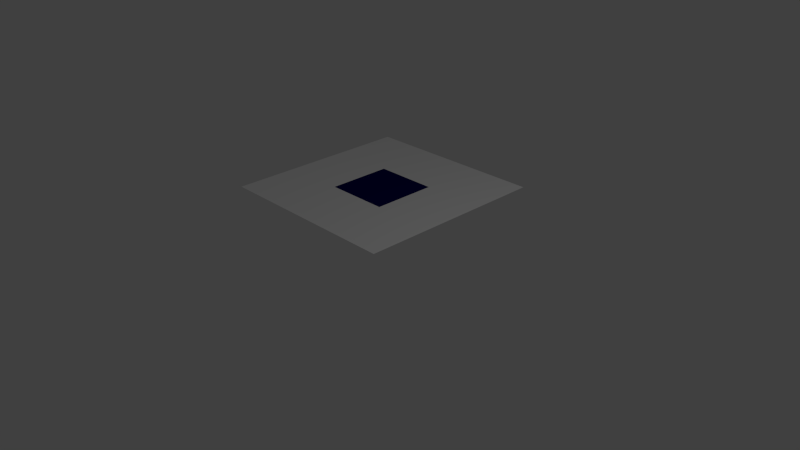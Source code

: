 # Source: box.blend  (saved by Blender 2.63.0; exported with 4.5.12 LTS)
import bpy
from mathutils import Matrix  # noqa: F401  (used for matrix-valued properties, if any)

bpy.ops.wm.read_factory_settings(use_empty=True)
scene = bpy.context.scene
scene.name = 'Scene'

# ---- collections
col_collection_1 = bpy.data.collections.new('Collection 1'); scene.collection.children.link(col_collection_1)

# ---- materials (node trees are filled in below, after node groups)
mat_material_001 = bpy.data.materials.new('Material.001')
mat_material_001.alpha_threshold = 0.0
mat_material_001.use_transparent_shadow = False
mat_material_001.diffuse_color = (0.0, 0.0, 0.098, 1.0)
mat_material_001.specular_color = (0.0, 0.0, 0.098)
mat_material_001.roughness = 0.5
mat_material_001.specular_intensity = 0.0
mat_material_001.line_color = (0.0, 0.0, 0.0, 1.0)
mat_material = bpy.data.materials.new('Material')
mat_material.alpha_threshold = 0.0
mat_material.use_transparent_shadow = False
mat_material.diffuse_color = (1.0, 1.0, 1.0, 1.0)
mat_material.roughness = 0.5
mat_material.line_color = (0.0, 0.0, 0.0, 1.0)

# ---- material node trees

# ---- world
world_world = bpy.data.worlds.new('World'); scene.world = world_world
world_world.color = (0.05088, 0.05088, 0.05088)
world_world.use_sun_shadow = False
world_world.sun_shadow_jitter_overblur = 0.0
world_world.cycles.sampling_method = 'MANUAL'
world_world.cycles.sample_map_resolution = 256

# ---- cameras
cam_camera = bpy.data.cameras.new('Camera')
cam_camera.clip_end = 100.0
cam_camera.lens = 35.0
cam_camera.sensor_width = 32.0
cam_camera.sensor_height = 18.0
cam_camera.ortho_scale = 7.314
cam_camera.dof.focus_distance = 0.0
cam_camera.dof.aperture_fstop = 128.0

# ---- lights
light_lamp = bpy.data.lights.new('Lamp', 'POINT')
light_lamp.transmission_factor = 0.0
light_lamp.cutoff_distance = 30.0
light_lamp.energy = 100.0
light_lamp.shadow_buffer_clip_start = 1.001
light_lamp.shadow_soft_size = 1.0
light_lamp.shadow_maximum_resolution = 0.006
light_lamp.use_absolute_resolution = True
light_lamp.cycles.use_multiple_importance_sampling = False

# ---- meshes
me_cube_001 = bpy.data.meshes.new('Cube.001')
me_cube_001.from_pydata([(-1.0, 2.0, 0.0), (-1.0, 1.0, 0.0), (-2.0, 1.0, 0.0), (-2.0, 2.0, 0.0)], [], [(3, 0, 1, 2)])
me_cube_001.materials.append(mat_material_001)
me_cube_001.use_remesh_preserve_volume = False
me_cube_001.use_remesh_preserve_attributes = False
me_cube_001.use_mirror_vertex_groups = False
me_cube_001.update()
me_cube = bpy.data.meshes.new('Cube')
me_cube.from_pydata([(4.768e-07, 3.0, 0.0), (-4.768e-07, -3.576e-07, 0.0), (-3.0, 3.576e-07, 0.0), (-3.0, 3.0, 0.0), (-1.0, 2.0, 0.0), (-1.0, 1.0, 0.0), (-2.0, 1.0, 0.0), (-2.0, 2.0, 0.0)], [], [(2, 3, 7, 6), (0, 1, 5, 4), (0, 4, 7, 3), (1, 2, 6, 5)])
me_cube.materials.append(mat_material)
me_cube.use_remesh_preserve_volume = False
me_cube.use_remesh_preserve_attributes = False
me_cube.use_mirror_vertex_groups = False
me_cube.update()

# ---- objects
ob_cube_001 = bpy.data.objects.new('Cube.001', me_cube_001)
ob_cube = bpy.data.objects.new('Cube', me_cube)
ob_lamp = bpy.data.objects.new('Lamp', light_lamp)
ob_camera = bpy.data.objects.new('Camera', cam_camera)

# ---- transforms, parenting, visibility, modifiers, constraints
ob_cube_001.location = (0.0, 0.0, 0.0)
ob_cube_001.lock_rotations_4d = False
ob_cube_001.empty_display_type = 'ARROWS'
ob_cube_001.lineart.crease_threshold = 0.0
ob_cube.location = (0.0, 0.0, 0.0)
ob_cube.lock_rotations_4d = False
ob_cube.empty_display_type = 'ARROWS'
ob_cube.lineart.crease_threshold = 0.0
ob_lamp.location = (4.076, 1.005, 5.904)
ob_lamp.rotation_euler = (0.6503, 0.05522, 1.866)
ob_lamp.lock_rotations_4d = False
ob_lamp.empty_display_type = 'ARROWS'
ob_lamp.color = (0.0, 0.0, 0.0, 0.0)
ob_lamp.lineart.crease_threshold = 0.0
ob_camera.location = (7.481, -6.508, 5.344)
ob_camera.rotation_euler = (1.109, 0.01082, 0.8149)
ob_camera.lock_rotations_4d = False
ob_camera.empty_display_type = 'ARROWS'
ob_camera.color = (0.0, 0.0, 0.0, 0.0)
ob_camera.display_type = 'WIRE'
ob_camera.lineart.crease_threshold = 0.0

# ---- collection membership
col_collection_1.objects.link(ob_cube_001)
col_collection_1.objects.link(ob_cube)
col_collection_1.objects.link(ob_lamp)
col_collection_1.objects.link(ob_camera)

# ---- scene / render settings (as saved in the file)
scene.camera = ob_camera
scene.frame_start = 1; scene.frame_end = 250; scene.frame_set(1)
scene.render.engine = 'BLENDER_EEVEE_NEXT'
scene.render.image_settings.color_mode = 'RGB'
scene.render.image_settings.compression = 90
scene.render.resolution_percentage = 50
scene.render.dither_intensity = 0.0
scene.render.bake_margin = 2
scene.render.bake_bias = 0.0
scene.cycles.use_denoising = False
scene.cycles.samples = 10
scene.cycles.sampling_pattern = 'TABULATED_SOBOL'
scene.cycles.light_sampling_threshold = 0.0
scene.cycles.use_adaptive_sampling = False
scene.cycles.use_light_tree = False
scene.cycles.blur_glossy = 0.0
scene.cycles.volume_bounces = 1
scene.cycles.pixel_filter_type = 'GAUSSIAN'
scene.cycles.sample_clamp_indirect = 0.0
scene.view_settings.view_transform = 'Standard'
bpy.context.view_layer.update()
